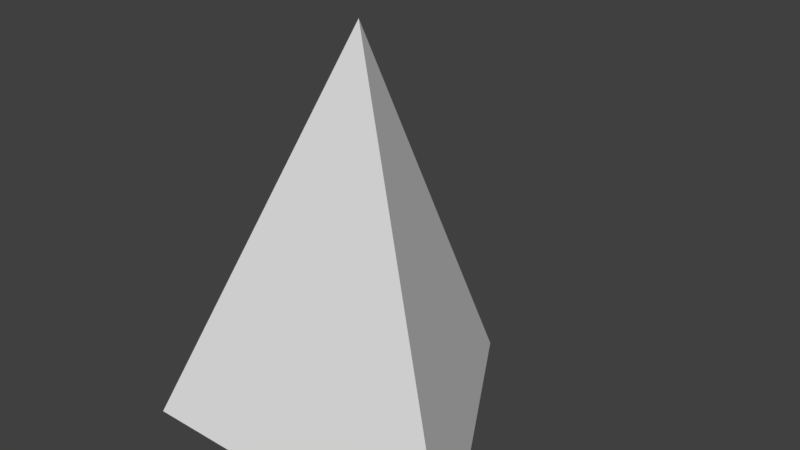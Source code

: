 # Source: tetrahedron.blend  (saved by Blender 2.78.0; exported with 4.5.12 LTS)
import bpy
from mathutils import Matrix  # noqa: F401  (used for matrix-valued properties, if any)

bpy.ops.wm.read_factory_settings(use_empty=True)
scene = bpy.context.scene
scene.name = 'Scene'

# ---- collections
col_collection_1 = bpy.data.collections.new('Collection 1'); scene.collection.children.link(col_collection_1)

# ---- world
world_world = bpy.data.worlds.new('World'); scene.world = world_world
world_world.color = (0.05088, 0.05088, 0.05088)
world_world.use_sun_shadow = False
world_world.sun_shadow_jitter_overblur = 0.0
world_world.cycles.sampling_method = 'MANUAL'

# ---- meshes
me_cone_001 = bpy.data.meshes.new('Cone.001')
me_cone_001.from_pydata([(0.0, 1.0, -1.0), (0.866, -0.5, -1.0), (0.0, 0.0, 1.0), (-0.866, -0.5, -1.0)], [], [(0, 2, 1), (1, 2, 3), (3, 2, 0), (0, 1, 3)])
me_cone_001.use_remesh_preserve_volume = False
me_cone_001.use_remesh_preserve_attributes = False
me_cone_001.use_mirror_vertex_groups = False
me_cone_001.update()

# ---- objects
ob_cone = bpy.data.objects.new('Cone', me_cone_001)

# ---- transforms, parenting, visibility, modifiers, constraints
ob_cone.location = (0.8419, 1.694, -0.1717)
ob_cone.lineart.crease_threshold = 0.0

# ---- collection membership
col_collection_1.objects.link(ob_cone)

# ---- scene / render settings (as saved in the file)
scene.frame_start = 1; scene.frame_end = 250; scene.frame_set(4)
scene.render.engine = 'BLENDER_EEVEE_NEXT'
scene.render.resolution_percentage = 50
scene.render.dither_intensity = 0.0
scene.cycles.use_denoising = False
scene.cycles.samples = 128
scene.cycles.sampling_pattern = 'TABULATED_SOBOL'
scene.cycles.light_sampling_threshold = 0.0
scene.cycles.use_adaptive_sampling = False
scene.cycles.use_light_tree = False
scene.cycles.blur_glossy = 0.0
scene.cycles.sample_clamp_indirect = 0.0
scene.view_settings.view_transform = 'Standard'
bpy.context.view_layer.update()

# ---- added for rendering (the .blend has no active camera and no usable light): camera, sun
cam_auto = bpy.data.cameras.new('AutoCamera')
cam_auto.lens = 50.0
cam_auto.sensor_width = 36.0
cam_auto.clip_end = 1000.0
ob_auto_camera = bpy.data.objects.new('AutoCamera', cam_auto)
scene.collection.objects.link(ob_auto_camera)
ob_auto_camera.location = (3.65585, -1.43228, 2.07949)
ob_auto_camera.rotation_euler = (1.09748, -7.21219e-08, 0.694738)
scene.camera = ob_auto_camera
light_auto_sun = bpy.data.lights.new('AutoSun', 'SUN')
light_auto_sun.energy = 3.0
light_auto_sun.angle = 0.0523599
ob_auto_sun = bpy.data.objects.new('AutoSun', light_auto_sun)
scene.collection.objects.link(ob_auto_sun)
ob_auto_sun.rotation_euler = (0.872665, 0.174533, 0.523599)
bpy.context.view_layer.update()
